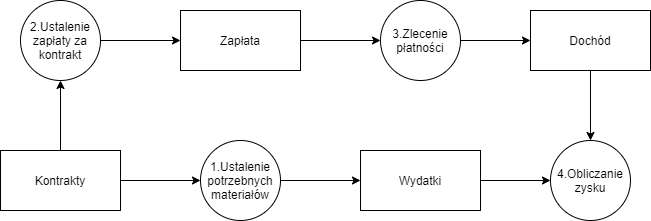

The diagram above was exported from draw.io. Its source (the exported page's mxGraphModel, read from the mxfile embedded in the PNG):
<mxGraphModel dx="1363" dy="722" grid="1" gridSize="10" guides="1" tooltips="1" connect="1" arrows="1" fold="1" page="1" pageScale="1" pageWidth="2339" pageHeight="3300" math="0" shadow="0">
  <root>
    <mxCell id="0" />
    <mxCell id="1" parent="0" />
    <mxCell id="XK8TYq9UoxDKtjGp17w0-51" value="Kontrakty" style="rounded=0;whiteSpace=wrap;html=1;" vertex="1" parent="1">
      <mxGeometry x="450" y="340" width="120" height="60" as="geometry" />
    </mxCell>
    <mxCell id="XK8TYq9UoxDKtjGp17w0-52" value="" style="endArrow=classic;html=1;exitX=1;exitY=0.5;exitDx=0;exitDy=0;" edge="1" parent="1" source="XK8TYq9UoxDKtjGp17w0-51">
      <mxGeometry width="50" height="50" relative="1" as="geometry">
        <mxPoint x="690" y="410" as="sourcePoint" />
        <mxPoint x="650" y="370" as="targetPoint" />
      </mxGeometry>
    </mxCell>
    <mxCell id="XK8TYq9UoxDKtjGp17w0-54" value="1.Ustalenie potrzebnych materiałów" style="ellipse;whiteSpace=wrap;html=1;" vertex="1" parent="1">
      <mxGeometry x="650" y="330" width="80" height="80" as="geometry" />
    </mxCell>
    <mxCell id="XK8TYq9UoxDKtjGp17w0-55" value="Wydatki" style="rounded=0;whiteSpace=wrap;html=1;" vertex="1" parent="1">
      <mxGeometry x="810" y="340" width="120" height="60" as="geometry" />
    </mxCell>
    <mxCell id="XK8TYq9UoxDKtjGp17w0-56" value="" style="endArrow=classic;html=1;exitX=1;exitY=0.5;exitDx=0;exitDy=0;entryX=0;entryY=0.5;entryDx=0;entryDy=0;" edge="1" parent="1" source="XK8TYq9UoxDKtjGp17w0-54" target="XK8TYq9UoxDKtjGp17w0-55">
      <mxGeometry width="50" height="50" relative="1" as="geometry">
        <mxPoint x="690" y="390" as="sourcePoint" />
        <mxPoint x="740" y="340" as="targetPoint" />
      </mxGeometry>
    </mxCell>
    <mxCell id="XK8TYq9UoxDKtjGp17w0-58" value="4.Obliczanie zysku" style="ellipse;whiteSpace=wrap;html=1;" vertex="1" parent="1">
      <mxGeometry x="1000" y="330" width="80" height="80" as="geometry" />
    </mxCell>
    <mxCell id="XK8TYq9UoxDKtjGp17w0-59" value="" style="endArrow=classic;html=1;exitX=1;exitY=0.5;exitDx=0;exitDy=0;entryX=0;entryY=0.5;entryDx=0;entryDy=0;" edge="1" parent="1" source="XK8TYq9UoxDKtjGp17w0-55" target="XK8TYq9UoxDKtjGp17w0-58">
      <mxGeometry width="50" height="50" relative="1" as="geometry">
        <mxPoint x="690" y="490" as="sourcePoint" />
        <mxPoint x="740" y="440" as="targetPoint" />
      </mxGeometry>
    </mxCell>
    <mxCell id="XK8TYq9UoxDKtjGp17w0-61" value="2.Ustalenie zapłaty za kontrakt" style="ellipse;whiteSpace=wrap;html=1;" vertex="1" parent="1">
      <mxGeometry x="470" y="190" width="80" height="80" as="geometry" />
    </mxCell>
    <mxCell id="XK8TYq9UoxDKtjGp17w0-62" value="Zapłata" style="rounded=0;whiteSpace=wrap;html=1;" vertex="1" parent="1">
      <mxGeometry x="630" y="200" width="120" height="60" as="geometry" />
    </mxCell>
    <mxCell id="XK8TYq9UoxDKtjGp17w0-64" value="3.Zlecenie płatności" style="ellipse;whiteSpace=wrap;html=1;" vertex="1" parent="1">
      <mxGeometry x="830" y="190" width="80" height="80" as="geometry" />
    </mxCell>
    <mxCell id="XK8TYq9UoxDKtjGp17w0-65" value="Dochód" style="rounded=0;whiteSpace=wrap;html=1;" vertex="1" parent="1">
      <mxGeometry x="980" y="200" width="120" height="60" as="geometry" />
    </mxCell>
    <mxCell id="XK8TYq9UoxDKtjGp17w0-66" value="" style="endArrow=classic;html=1;exitX=1;exitY=0.5;exitDx=0;exitDy=0;entryX=0;entryY=0.5;entryDx=0;entryDy=0;" edge="1" parent="1" source="XK8TYq9UoxDKtjGp17w0-61" target="XK8TYq9UoxDKtjGp17w0-62">
      <mxGeometry width="50" height="50" relative="1" as="geometry">
        <mxPoint x="690" y="500" as="sourcePoint" />
        <mxPoint x="740" y="450" as="targetPoint" />
      </mxGeometry>
    </mxCell>
    <mxCell id="XK8TYq9UoxDKtjGp17w0-67" value="" style="endArrow=classic;html=1;exitX=1;exitY=0.5;exitDx=0;exitDy=0;entryX=0;entryY=0.5;entryDx=0;entryDy=0;" edge="1" parent="1" source="XK8TYq9UoxDKtjGp17w0-62" target="XK8TYq9UoxDKtjGp17w0-64">
      <mxGeometry width="50" height="50" relative="1" as="geometry">
        <mxPoint x="690" y="500" as="sourcePoint" />
        <mxPoint x="740" y="450" as="targetPoint" />
      </mxGeometry>
    </mxCell>
    <mxCell id="XK8TYq9UoxDKtjGp17w0-68" value="" style="endArrow=classic;html=1;entryX=0;entryY=0.5;entryDx=0;entryDy=0;exitX=1;exitY=0.5;exitDx=0;exitDy=0;" edge="1" parent="1" source="XK8TYq9UoxDKtjGp17w0-64" target="XK8TYq9UoxDKtjGp17w0-65">
      <mxGeometry width="50" height="50" relative="1" as="geometry">
        <mxPoint x="690" y="500" as="sourcePoint" />
        <mxPoint x="740" y="450" as="targetPoint" />
      </mxGeometry>
    </mxCell>
    <mxCell id="XK8TYq9UoxDKtjGp17w0-69" value="" style="endArrow=classic;html=1;entryX=0.5;entryY=0;entryDx=0;entryDy=0;exitX=0.5;exitY=1;exitDx=0;exitDy=0;" edge="1" parent="1" source="XK8TYq9UoxDKtjGp17w0-65" target="XK8TYq9UoxDKtjGp17w0-58">
      <mxGeometry width="50" height="50" relative="1" as="geometry">
        <mxPoint x="690" y="500" as="sourcePoint" />
        <mxPoint x="740" y="450" as="targetPoint" />
      </mxGeometry>
    </mxCell>
    <mxCell id="XK8TYq9UoxDKtjGp17w0-73" value="" style="endArrow=classic;html=1;exitX=0.5;exitY=0;exitDx=0;exitDy=0;entryX=0.5;entryY=1;entryDx=0;entryDy=0;" edge="1" parent="1" source="XK8TYq9UoxDKtjGp17w0-51" target="XK8TYq9UoxDKtjGp17w0-61">
      <mxGeometry width="50" height="50" relative="1" as="geometry">
        <mxPoint x="690" y="500" as="sourcePoint" />
        <mxPoint x="740" y="450" as="targetPoint" />
      </mxGeometry>
    </mxCell>
  </root>
</mxGraphModel>